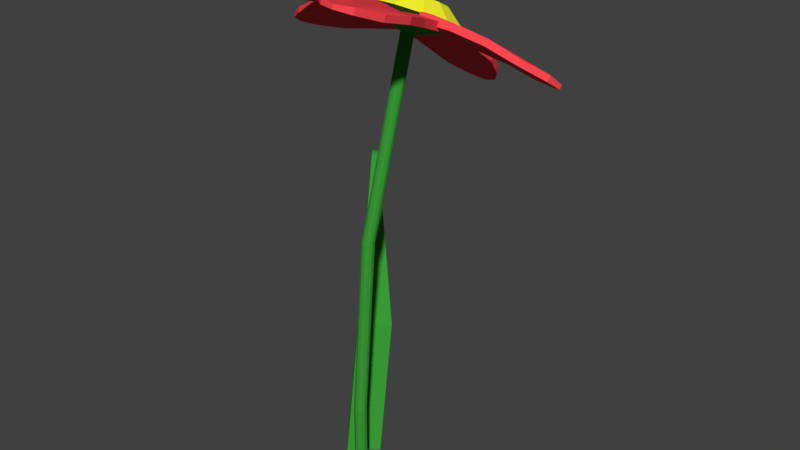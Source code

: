 # Source: Flower2.3.blend  (saved by Blender 2.78.0; exported with 4.5.12 LTS)
import bpy
from mathutils import Matrix  # noqa: F401  (used for matrix-valued properties, if any)

bpy.ops.wm.read_factory_settings(use_empty=True)
scene = bpy.context.scene
scene.name = 'Scene'

# ---- collections
col_collection_1 = bpy.data.collections.new('Collection 1'); scene.collection.children.link(col_collection_1)

# ---- materials (node trees are filled in below, after node groups)
mat_flowerbase = bpy.data.materials.new('FlowerBase')
mat_flowerbase.alpha_threshold = 0.0
mat_flowerbase.use_transparent_shadow = False
mat_flowerbase.diffuse_color = (0.04036, 0.3185, 0.03627, 1.0)
mat_flowerbase.roughness = 0.5
mat_petals = bpy.data.materials.new('Petals')
mat_petals.alpha_threshold = 0.0
mat_petals.use_transparent_shadow = False
mat_petals.diffuse_color = (1.0, 0.06322, 0.082, 1.0)
mat_petals.roughness = 0.5
mat_polen = bpy.data.materials.new('Polen')
mat_polen.alpha_threshold = 0.0
mat_polen.use_transparent_shadow = False
mat_polen.diffuse_color = (1.0, 0.99, 0.02758, 1.0)
mat_polen.roughness = 0.5

# ---- material node trees

# ---- world
world_world = bpy.data.worlds.new('World'); scene.world = world_world
world_world.color = (0.05088, 0.05088, 0.05088)
world_world.use_sun_shadow = False
world_world.sun_shadow_jitter_overblur = 0.0
world_world.cycles.sampling_method = 'MANUAL'

# ---- meshes
me_cube_002 = bpy.data.meshes.new('Cube.002')
me_cube_002.from_pydata([(0.01872, -0.001657, 0.03364), (0.07112, 0.009215, 0.02063), (0.07065, 0.007698, 0.01824), (0.01935, 0.0004032, 0.03689), (0.01684, 0.00749, 0.03131), (0.01642, 0.006117, 0.02915), (0.07297, 0.01493, 0.01549), (0.07266, 0.01392, 0.0139), (0.01183, 0.02167, 0.02016), (0.01246, 0.02373, 0.0234), (0.0548, 0.02342, 0.01132), (0.05526, 0.02493, 0.01371), (0.021, -0.01013, 0.03683), (0.02163, -0.008071, 0.04007), (0.06156, 0.0005271, 0.02456), (0.06202, 0.002044, 0.02694), (0.01413, 0.01389, 0.02465), (0.06773, 0.02066, 0.01401), (0.06727, 0.01914, 0.01163), (0.01475, 0.01595, 0.0279), (0.05448, 0.01193, 0.01978), (0.05484, 0.01307, 0.02155), (0.04056, 0.02539, 0.01387), (0.04111, 0.0271, 0.01653), (0.04928, -0.004163, 0.03087), (0.04983, -0.002454, 0.03353), (0.05422, 0.004208, 0.02469), (0.05476, 0.005917, 0.02735), (0.0504, 0.02069, 0.01885), (0.04986, 0.01899, 0.01619), (0.03471, -0.006097, 0.03425), (0.02672, 0.02464, 0.02034), (0.03223, 0.01616, 0.02066), (0.03279, 0.01794, 0.02345), (0.03706, 0.003465, 0.0318), (0.0365, 0.001684, 0.02901), (0.03527, -0.004316, 0.03704), (0.02617, 0.02286, 0.01756), (0.03608, 0.0103, 0.02633), (0.03571, 0.009109, 0.02447), (0.003291, 0.03338, 0.01196), (0.003227, 0.03475, 0.01373), (-0.01389, 0.02855, 0.01505), (0.0205, 0.03146, 0.01817), (0.01193, 0.03247, 0.01293), (0.01183, 0.03453, 0.01558), (-0.00541, 0.03409, 0.01535), (-0.005314, 0.03204, 0.0127), (-0.01398, 0.0306, 0.0177), (0.0206, 0.02941, 0.01552), (-0.005713, 0.047, 0.001989), (-0.005808, 0.04898, 0.004518), (0.01178, 0.04941, 0.004741), (0.01188, 0.04744, 0.002212), (0.02066, 0.04369, 0.009328), (0.02076, 0.04172, 0.006799), (-0.01452, 0.04283, 0.008881), (-0.01442, 0.04085, 0.006353), (0.002989, 0.05057, 0.00225), (0.003052, 0.04926, 0.0005651), (-0.005832, 0.01911, 0.02649), (-0.003923, 0.06069, -0.009575), (-0.004001, 0.06243, -0.0073), (-0.005726, 0.01674, 0.0234), (0.01659, 0.05399, -0.0001377), (0.01667, 0.05225, -0.002412), (0.02197, 0.01982, 0.02689), (0.02207, 0.01745, 0.0238), (-0.01069, 0.05329, -0.0005368), (-0.01061, 0.05155, -0.002811), (-0.0151, 0.01887, 0.02635), (-0.01499, 0.0165, 0.02326), (0.002852, 0.06394, -0.01183), (0.0028, 0.0651, -0.01031), (0.00354, 0.01698, 0.02353), (0.003469, 0.01855, 0.02559), (0.0127, 0.01958, 0.02676), (0.009717, 0.06104, -0.009376), (0.009639, 0.06278, -0.007101), (0.01281, 0.01722, 0.02367), (0.00605, -0.02553, -0.181), (0.00605, -0.02553, -0.1444), (0.006895, -0.02684, -0.181), (0.006895, -0.02684, -0.1444), (0.006969, -0.0284, -0.181), (0.006969, -0.0284, -0.1444), (0.006253, -0.02979, -0.181), (0.006253, -0.02979, -0.1444), (0.004939, -0.03064, -0.181), (0.004939, -0.03064, -0.1444), (0.003378, -0.03071, -0.181), (0.003378, -0.03071, -0.1444), (0.00199, -0.03, -0.181), (0.00199, -0.03, -0.1444), (0.001145, -0.02868, -0.181), (0.001145, -0.02868, -0.1444), (0.001071, -0.02712, -0.181), (0.001071, -0.02712, -0.1444), (0.001787, -0.02573, -0.181), (0.001787, -0.02573, -0.1444), (0.003101, -0.02489, -0.181), (0.003101, -0.02489, -0.1444), (0.004662, -0.02481, -0.181), (0.004662, -0.02481, -0.1444), (0.003163, -0.01529, -0.06408), (0.004007, -0.0166, -0.06408), (0.004082, -0.01816, -0.06408), (0.003366, -0.01955, -0.06408), (0.002051, -0.0204, -0.06408), (0.0004908, -0.02047, -0.06408), (-0.0008977, -0.01975, -0.06408), (-0.001742, -0.01844, -0.06408), (-0.001816, -0.01688, -0.06408), (-0.0011, -0.01549, -0.06408), (0.0002139, -0.01465, -0.06408), (0.001774, -0.01457, -0.06408), (0.005981, 0.007163, 0.02372), (0.006797, 0.005983, 0.02433), (0.006837, 0.004604, 0.02507), (0.006091, 0.003397, 0.02572), (0.004759, 0.002684, 0.02612), (0.003197, 0.002657, 0.02615), (0.001825, 0.003323, 0.02582), (0.001009, 0.004503, 0.0252), (0.0009685, 0.005882, 0.02446), (0.001714, 0.007089, 0.02381), (0.003047, 0.007802, 0.02341), (0.004608, 0.007829, 0.02338), (0.01956, 0.02311, 0.02344), (0.02565, 0.0143, 0.02805), (0.02595, 0.004012, 0.03353), (0.02038, -0.005001, 0.03841), (0.01043, -0.01032, 0.04137), (-0.001223, -0.01052, 0.04163), (-0.01147, -0.005553, 0.03912), (-0.01756, 0.003257, 0.0345), (-0.01786, 0.01355, 0.02903), (-0.01229, 0.02256, 0.02415), (-0.002346, 0.02788, 0.02119), (0.009311, 0.02808, 0.02093), (0.01323, 0.02065, 0.03319), (0.0168, 0.01549, 0.0359), (0.01697, 0.009453, 0.03911), (0.01371, 0.004168, 0.04197), (0.007877, 0.001048, 0.04371), (0.001041, 0.0009296, 0.04386), (-0.004967, 0.003844, 0.04239), (-0.008538, 0.009011, 0.03968), (-0.008714, 0.01505, 0.03647), (-0.005449, 0.02033, 0.03361), (0.0003826, 0.02345, 0.03187), (0.007218, 0.02357, 0.03172), (-0.02865, 0.01042, 0.02316), (-0.02901, 0.01145, 0.02512), (-0.02663, -0.005357, 0.03183), (-0.02052, 0.02658, 0.01985), (-0.02562, 0.01787, 0.01975), (-0.02617, 0.01942, 0.02268), (-0.02949, 0.004217, 0.03013), (-0.02895, 0.002672, 0.0272), (-0.02717, -0.003812, 0.03476), (-0.01998, 0.02504, 0.01693), (-0.04689, 0.004658, 0.02364), (-0.04743, 0.006134, 0.02644), (-0.04404, 0.02163, 0.01882), (-0.0435, 0.02015, 0.01602), (-0.03513, 0.0286, 0.01665), (-0.0346, 0.02712, 0.01385), (-0.04191, -0.002393, 0.03188), (-0.04138, -0.00387, 0.02908), (-0.04803, 0.01366, 0.02113), (-0.04767, 0.01267, 0.01927), (-0.01149, 0.001647, 0.03441), (-0.06369, 0.007781, 0.01794), (-0.06413, 0.009102, 0.02045), (-0.01088, -0.0001479, 0.03101), (-0.04926, 0.02601, 0.01418), (-0.04881, 0.02469, 0.01168), (-0.006134, 0.02617, 0.02243), (-0.005526, 0.02437, 0.01903), (-0.05451, 0.001946, 0.02594), (-0.05407, 0.0006248, 0.02344), (-0.01328, -0.006526, 0.0384), (-0.01267, -0.008321, 0.035), (-0.06613, 0.01419, 0.01413), (-0.06642, 0.01507, 0.01579), (-0.009098, 0.008025, 0.02701), (-0.009502, 0.009221, 0.02928), (-0.007919, 0.01799, 0.02642), (-0.06106, 0.01981, 0.01206), (-0.06151, 0.02113, 0.01457), (-0.007312, 0.0162, 0.02302), (0.0158, -0.02667, 0.04234), (0.01601, -0.02594, 0.04444), (0.031, -0.01794, 0.03777), (-0.001906, -0.0242, 0.04666), (0.007138, -0.02722, 0.04334), (0.007447, -0.02612, 0.04649), (0.02405, -0.02244, 0.04363), (0.02374, -0.02354, 0.04047), (0.03131, -0.01684, 0.04093), (-0.002215, -0.0253, 0.04351), (0.02866, -0.0402, 0.04655), (0.02896, -0.03916, 0.04957), (0.01202, -0.04292, 0.05248), (0.01172, -0.04396, 0.04946), (0.001649, -0.03799, 0.05164), (0.001346, -0.03903, 0.04862), (0.03553, -0.03047, 0.04582), (0.03523, -0.03151, 0.0428), (0.02104, -0.04373, 0.0508), (0.02084, -0.04442, 0.04879), (0.01989, -0.005235, 0.03767), (0.03124, -0.05735, 0.0514), (0.0315, -0.0564, 0.05409), (0.01954, -0.00653, 0.03401), (0.008914, -0.05038, 0.05411), (0.008656, -0.05133, 0.05142), (-0.006887, -0.01115, 0.04232), (-0.007236, -0.01244, 0.03866), (0.03519, -0.04457, 0.04955), (0.03493, -0.04552, 0.04686), (0.02881, -0.003264, 0.03611), (0.02846, -0.004558, 0.03246), (0.02566, -0.06236, 0.0537), (0.02584, -0.06172, 0.0555), (0.01061, -0.008501, 0.03556), (0.01084, -0.007639, 0.038), (0.002037, -0.009179, 0.04077), (0.01811, -0.06025, 0.05368), (0.01836, -0.0593, 0.05637), (0.001688, -0.01047, 0.03711), (-0.02025, -0.01617, 0.03722), (-0.0204, -0.01544, 0.03933), (-0.00353, -0.02229, 0.04055), (-0.03011, -0.000871, 0.03461), (-0.02593, -0.01006, 0.03463), (-0.02616, -0.00896, 0.03779), (-0.01299, -0.01912, 0.04234), (-0.01276, -0.02022, 0.03918), (-0.003762, -0.02119, 0.04371), (-0.02988, -0.001973, 0.03145), (-0.02447, -0.03366, 0.04376), (-0.0247, -0.03262, 0.04678), (-0.03814, -0.02226, 0.04213), (-0.03792, -0.0233, 0.0391), (-0.04009, -0.01163, 0.03815), (-0.03986, -0.01267, 0.03512), (-0.0132, -0.03234, 0.04746), (-0.01297, -0.03339, 0.04443), (-0.03299, -0.02966, 0.04401), (-0.03283, -0.03035, 0.04199), (-0.0004959, -0.005848, 0.03826), (-0.03739, -0.04595, 0.04622), (-0.03758, -0.045, 0.04892), (-0.0002373, -0.007145, 0.0346), (-0.04597, -0.02462, 0.04111), (-0.04578, -0.02558, 0.03842), (-0.02174, 0.01055, 0.03095), (-0.02148, 0.009251, 0.02729), (-0.02513, -0.04071, 0.04828), (-0.02494, -0.04167, 0.04559), (0.006585, -0.01131, 0.04069), (0.006843, -0.01261, 0.03703), (-0.04509, -0.04478, 0.04527), (-0.04522, -0.04414, 0.04706), (-0.007318, -0.00168, 0.03216), (-0.00749, -0.0008157, 0.0346), (-0.01466, 0.005082, 0.03339), (-0.04782, -0.03791, 0.04264), (-0.04801, -0.03695, 0.04534), (-0.0144, 0.003786, 0.02973), (-0.01174, -0.02106, -0.1803), (-0.01856, -0.003967, -0.12), (-0.0009723, -0.009217, -0.1803), (-0.007792, 0.007878, -0.12), (-0.009458, -0.02314, -0.1803), (-0.01628, -0.006045, -0.12), (0.001313, -0.01129, -0.1803), (-0.005507, 0.005801, -0.12), (-0.04996, 0.04361, -0.05469), (-0.04804, 0.04573, -0.05469), (-0.04924, 0.04296, -0.05469), (-0.04731, 0.04507, -0.05469), (-0.006357, -0.01514, -0.1803), (-0.01318, 0.001955, -0.12), (-0.005026, -0.01635, -0.1803), (-0.01185, 0.0007452, -0.12), (-0.049, 0.04467, -0.05469), (-0.04828, 0.04401, -0.05469)], [], [(7, 6, 1, 2), (39, 35, 0, 5), (18, 17, 6, 7), (0, 3, 4, 5), (32, 39, 5, 16), (34, 38, 4, 3), (22, 23, 11, 10), (2, 1, 15, 14), (30, 36, 13, 12), (16, 19, 9, 8), (35, 30, 12, 0), (33, 31, 9, 19), (36, 34, 3, 13), (12, 13, 3, 0), (38, 33, 19, 4), (5, 4, 19, 16), (37, 32, 16, 8), (10, 11, 17, 18), (10, 18, 29, 22), (6, 17, 28, 21), (15, 1, 27, 25), (17, 11, 23, 28), (2, 14, 24, 26), (14, 15, 25, 24), (37, 31, 23, 22), (1, 6, 21, 27), (18, 7, 20, 29), (7, 2, 26, 20), (28, 23, 31, 33), (22, 29, 32, 37), (27, 21, 38, 34), (24, 25, 36, 30), (29, 20, 39, 32), (26, 24, 30, 35), (25, 27, 34, 36), (21, 28, 33, 38), (8, 9, 31, 37), (20, 26, 35, 39), (50, 59, 40, 47), (57, 50, 47, 42), (58, 51, 46, 41), (54, 52, 45, 43), (71, 70, 48, 42), (53, 55, 49, 44), (55, 54, 43, 49), (52, 58, 41, 45), (51, 56, 48, 46), (59, 53, 44, 40), (77, 65, 55, 53), (61, 72, 59, 50), (43, 45, 76, 66), (72, 77, 53, 59), (67, 66, 76, 79), (42, 47, 63, 71), (47, 40, 74, 63), (64, 78, 52, 54), (40, 44, 79, 74), (77, 78, 64, 65), (42, 48, 56, 57), (57, 56, 68, 69), (69, 68, 62, 61), (78, 73, 58, 52), (41, 46, 60, 75), (74, 75, 60, 63), (49, 43, 66, 67), (45, 41, 75, 76), (79, 76, 75, 74), (46, 48, 70, 60), (62, 68, 56, 51), (61, 62, 73, 72), (73, 62, 51, 58), (72, 73, 78, 77), (63, 60, 70, 71), (65, 64, 54, 55), (44, 49, 67, 79), (69, 61, 50, 57), (80, 81, 83, 82), (82, 83, 85, 84), (84, 85, 87, 86), (86, 87, 89, 88), (88, 89, 91, 90), (90, 91, 93, 92), (92, 93, 95, 94), (94, 95, 97, 96), (96, 97, 99, 98), (98, 99, 101, 100), (95, 93, 110, 111), (100, 101, 103, 102), (102, 103, 81, 80), (80, 82, 84, 86, 88, 90, 92, 94, 96, 98, 100, 102), (106, 105, 117, 118), (93, 91, 109, 110), (91, 89, 108, 109), (89, 87, 107, 108), (81, 103, 115, 104), (83, 81, 104, 105), (87, 85, 106, 107), (103, 101, 114, 115), (85, 83, 105, 106), (101, 99, 113, 114), (99, 97, 112, 113), (97, 95, 111, 112), (116, 127, 139, 128), (113, 112, 124, 125), (110, 109, 121, 122), (107, 106, 118, 119), (114, 113, 125, 126), (111, 110, 122, 123), (108, 107, 119, 120), (115, 114, 126, 127), (105, 104, 116, 117), (112, 111, 123, 124), (109, 108, 120, 121), (104, 115, 127, 116), (133, 132, 144, 145), (118, 117, 129, 130), (125, 124, 136, 137), (122, 121, 133, 134), (119, 118, 130, 131), (126, 125, 137, 138), (123, 122, 134, 135), (120, 119, 131, 132), (127, 126, 138, 139), (117, 116, 128, 129), (124, 123, 135, 136), (121, 120, 132, 133), (141, 140, 151, 150, 149, 148, 147, 146, 145, 144, 143, 142), (128, 139, 151, 140), (130, 129, 141, 142), (137, 136, 148, 149), (134, 133, 145, 146), (131, 130, 142, 143), (138, 137, 149, 150), (135, 134, 146, 147), (132, 131, 143, 144), (139, 138, 150, 151), (129, 128, 140, 141), (136, 135, 147, 148), (162, 171, 152, 159), (169, 162, 159, 154), (170, 163, 158, 153), (166, 164, 157, 155), (183, 182, 160, 154), (165, 167, 161, 156), (167, 166, 155, 161), (164, 170, 153, 157), (163, 168, 160, 158), (171, 165, 156, 152), (189, 177, 167, 165), (173, 184, 171, 162), (155, 157, 188, 178), (184, 189, 165, 171), (179, 178, 188, 191), (154, 159, 175, 183), (159, 152, 186, 175), (176, 190, 164, 166), (152, 156, 191, 186), (189, 190, 176, 177), (154, 160, 168, 169), (169, 168, 180, 181), (181, 180, 174, 173), (190, 185, 170, 164), (153, 158, 172, 187), (186, 187, 172, 175), (161, 155, 178, 179), (157, 153, 187, 188), (191, 188, 187, 186), (158, 160, 182, 172), (174, 180, 168, 163), (173, 174, 185, 184), (185, 174, 163, 170), (184, 185, 190, 189), (175, 172, 182, 183), (177, 176, 166, 167), (156, 161, 179, 191), (181, 173, 162, 169), (202, 211, 192, 199), (209, 202, 199, 194), (210, 203, 198, 193), (206, 204, 197, 195), (223, 222, 200, 194), (205, 207, 201, 196), (207, 206, 195, 201), (204, 210, 193, 197), (203, 208, 200, 198), (211, 205, 196, 192), (229, 217, 207, 205), (213, 224, 211, 202), (195, 197, 228, 218), (224, 229, 205, 211), (219, 218, 228, 231), (194, 199, 215, 223), (199, 192, 226, 215), (216, 230, 204, 206), (192, 196, 231, 226), (229, 230, 216, 217), (194, 200, 208, 209), (209, 208, 220, 221), (221, 220, 214, 213), (230, 225, 210, 204), (193, 198, 212, 227), (226, 227, 212, 215), (201, 195, 218, 219), (197, 193, 227, 228), (231, 228, 227, 226), (198, 200, 222, 212), (214, 220, 208, 203), (213, 214, 225, 224), (225, 214, 203, 210), (224, 225, 230, 229), (215, 212, 222, 223), (217, 216, 206, 207), (196, 201, 219, 231), (221, 213, 202, 209), (242, 251, 232, 239), (249, 242, 239, 234), (250, 243, 238, 233), (246, 244, 237, 235), (263, 262, 240, 234), (245, 247, 241, 236), (247, 246, 235, 241), (244, 250, 233, 237), (243, 248, 240, 238), (251, 245, 236, 232), (269, 257, 247, 245), (253, 264, 251, 242), (235, 237, 268, 258), (264, 269, 245, 251), (259, 258, 268, 271), (234, 239, 255, 263), (239, 232, 266, 255), (256, 270, 244, 246), (232, 236, 271, 266), (269, 270, 256, 257), (234, 240, 248, 249), (249, 248, 260, 261), (261, 260, 254, 253), (270, 265, 250, 244), (233, 238, 252, 267), (266, 267, 252, 255), (241, 235, 258, 259), (237, 233, 267, 268), (271, 268, 267, 266), (238, 240, 262, 252), (254, 260, 248, 243), (253, 254, 265, 264), (265, 254, 243, 250), (264, 265, 270, 269), (255, 252, 262, 263), (257, 256, 246, 247), (236, 241, 259, 271), (261, 253, 242, 249), (284, 285, 275, 274), (274, 275, 279, 278), (286, 287, 277, 276), (276, 277, 273, 272), (284, 286, 276, 272), (285, 273, 280, 288), (289, 288, 280, 282), (273, 277, 282, 280), (279, 275, 281, 283), (287, 279, 283, 289), (277, 287, 289, 282), (283, 281, 288, 289), (275, 285, 288, 281), (274, 278, 286, 284), (278, 279, 287, 286), (272, 273, 285, 284)])
me_cube_002.polygons.foreach_set('material_index', [1, 1, 1, 1, 1, 1, 1, 1, 1, 1, 1, 1, 1, 1, 1, 1, 1, 1, 1, 1, 1, 1, 1, 1, 1, 1, 1, 1, 1, 1, 1, 1, 1, 1, 1, 1, 1, 1, 1, 1, 1, 1, 1, 1, 1, 1, 1, 1, 1, 1, 1, 1, 1, 1, 1, 1, 1, 1, 1, 1, 1, 1, 1, 1, 1, 1, 1, 1, 1, 1, 1, 1, 1, 1, 1, 1, 0, 0, 0, 0, 0, 0, 0, 0, 0, 0, 0, 0, 0, 0, 0, 0, 0, 0, 0, 0, 0, 0, 0, 0, 0, 0, 0, 0, 0, 0, 0, 0, 0, 0, 0, 0, 0, 0, 2, 0, 0, 0, 0, 0, 0, 0, 0, 0, 0, 0, 2, 2, 2, 2, 2, 2, 2, 2, 2, 2, 2, 2, 1, 1, 1, 1, 1, 1, 1, 1, 1, 1, 1, 1, 1, 1, 1, 1, 1, 1, 1, 1, 1, 1, 1, 1, 1, 1, 1, 1, 1, 1, 1, 1, 1, 1, 1, 1, 1, 1, 1, 1, 1, 1, 1, 1, 1, 1, 1, 1, 1, 1, 1, 1, 1, 1, 1, 1, 1, 1, 1, 1, 1, 1, 1, 1, 1, 1, 1, 1, 1, 1, 1, 1, 1, 1, 1, 1, 1, 1, 1, 1, 1, 1, 1, 1, 1, 1, 1, 1, 1, 1, 1, 1, 1, 1, 1, 1, 1, 1, 1, 1, 1, 1, 1, 1, 1, 1, 1, 1, 1, 1, 1, 1, 1, 1, 0, 0, 0, 0, 0, 0, 0, 0, 0, 0, 0, 0, 0, 0, 0, 0])
me_cube_002.materials.append(mat_flowerbase)
me_cube_002.materials.append(mat_petals)
me_cube_002.materials.append(mat_polen)
me_cube_002.use_remesh_preserve_volume = False
me_cube_002.use_remesh_preserve_attributes = False
me_cube_002.use_mirror_vertex_groups = False
me_cube_002.update()

# ---- objects
ob_flower2_3 = bpy.data.objects.new('Flower2.3', me_cube_002)

# ---- transforms, parenting, visibility, modifiers, constraints
ob_flower2_3.location = (2.328e-10, 0.0, 0.0)
ob_flower2_3.lineart.crease_threshold = 0.0

# ---- collection membership
col_collection_1.objects.link(ob_flower2_3)

# ---- scene / render settings (as saved in the file)
scene.frame_start = 1; scene.frame_end = 250; scene.frame_set(1)
scene.render.engine = 'BLENDER_EEVEE_NEXT'
scene.render.resolution_percentage = 50
scene.render.dither_intensity = 0.0
scene.cycles.use_denoising = False
scene.cycles.samples = 128
scene.cycles.sampling_pattern = 'TABULATED_SOBOL'
scene.cycles.light_sampling_threshold = 0.0
scene.cycles.use_adaptive_sampling = False
scene.cycles.use_light_tree = False
scene.cycles.blur_glossy = 0.0
scene.cycles.sample_clamp_indirect = 0.0
scene.view_settings.view_transform = 'Standard'
bpy.context.view_layer.update()

# ---- added for rendering (the .blend has no active camera and no usable light): camera, sun
cam_auto = bpy.data.cameras.new('AutoCamera')
cam_auto.lens = 50.0
cam_auto.sensor_width = 36.0
cam_auto.clip_end = 1000.0
ob_auto_camera = bpy.data.objects.new('AutoCamera', cam_auto)
scene.collection.objects.link(ob_auto_camera)
ob_auto_camera.location = (0.283946, -0.335436, 0.162218)
ob_auto_camera.rotation_euler = (1.09748, -7.21219e-08, 0.694738)
scene.camera = ob_auto_camera
light_auto_sun = bpy.data.lights.new('AutoSun', 'SUN')
light_auto_sun.energy = 3.0
light_auto_sun.angle = 0.0523599
ob_auto_sun = bpy.data.objects.new('AutoSun', light_auto_sun)
scene.collection.objects.link(ob_auto_sun)
ob_auto_sun.rotation_euler = (0.872665, 0.174533, 0.523599)
bpy.context.view_layer.update()
